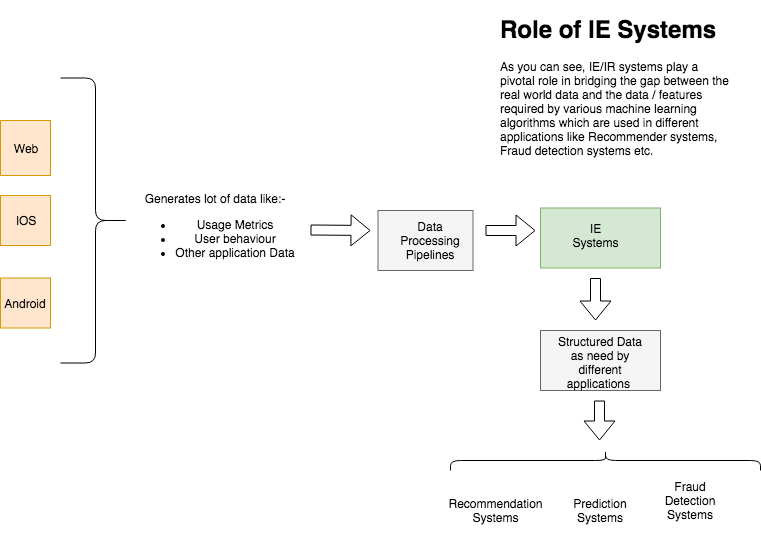

The diagram above was exported from draw.io. Its source (the exported page's mxGraphModel, read from the mxfile embedded in the PNG):
<mxGraphModel dx="758" dy="1626" grid="1" gridSize="10" guides="1" tooltips="1" connect="1" arrows="1" fold="1" page="1" pageScale="1" pageWidth="827" pageHeight="1169" math="0" shadow="0">
  <root>
    <mxCell id="0" />
    <mxCell id="1" parent="0" />
    <mxCell id="tyB0RT6HqATDLkM5Btbq-1" value="" style="rounded=0;whiteSpace=wrap;html=1;fillColor=#ffe6cc;strokeColor=#d79b00;" vertex="1" parent="1">
      <mxGeometry x="40" y="145" width="50" height="50" as="geometry" />
    </mxCell>
    <mxCell id="tyB0RT6HqATDLkM5Btbq-3" value="" style="rounded=0;whiteSpace=wrap;html=1;fillColor=#ffe6cc;strokeColor=#d79b00;" vertex="1" parent="1">
      <mxGeometry x="40" y="227.5" width="50" height="50" as="geometry" />
    </mxCell>
    <mxCell id="tyB0RT6HqATDLkM5Btbq-4" value="Android" style="text;html=1;strokeColor=none;fillColor=none;align=center;verticalAlign=middle;whiteSpace=wrap;rounded=0;" vertex="1" parent="1">
      <mxGeometry x="45" y="242.5" width="40" height="20" as="geometry" />
    </mxCell>
    <mxCell id="tyB0RT6HqATDLkM5Btbq-5" value="IOS" style="text;html=1;strokeColor=none;fillColor=none;align=center;verticalAlign=middle;whiteSpace=wrap;rounded=0;" vertex="1" parent="1">
      <mxGeometry x="45" y="160" width="40" height="20" as="geometry" />
    </mxCell>
    <mxCell id="tyB0RT6HqATDLkM5Btbq-7" value="Web" style="text;html=1;strokeColor=#d79b00;fillColor=#ffe6cc;align=center;verticalAlign=middle;whiteSpace=wrap;rounded=0;" vertex="1" parent="1">
      <mxGeometry x="40" y="70" width="50" height="55" as="geometry" />
    </mxCell>
    <mxCell id="tyB0RT6HqATDLkM5Btbq-12" value="" style="shape=curlyBracket;whiteSpace=wrap;html=1;rounded=1;direction=west;" vertex="1" parent="1">
      <mxGeometry x="100" y="27.5" width="70" height="285" as="geometry" />
    </mxCell>
    <mxCell id="tyB0RT6HqATDLkM5Btbq-20" value="&lt;div&gt;Generates lot of data like:-&lt;/div&gt;&lt;div&gt;&lt;ul&gt;&lt;li&gt;Usage Metrics&lt;/li&gt;&lt;li&gt;User behaviour&lt;/li&gt;&lt;li&gt;Other application Data&lt;/li&gt;&lt;/ul&gt;&lt;/div&gt;" style="text;html=1;strokeColor=none;fillColor=none;align=center;verticalAlign=middle;whiteSpace=wrap;rounded=0;" vertex="1" parent="1">
      <mxGeometry x="170" y="133" width="170" height="95" as="geometry" />
    </mxCell>
    <mxCell id="tyB0RT6HqATDLkM5Btbq-21" value="" style="shape=flexArrow;endArrow=classic;html=1;" edge="1" parent="1">
      <mxGeometry width="50" height="50" relative="1" as="geometry">
        <mxPoint x="350" y="179.5" as="sourcePoint" />
        <mxPoint x="410" y="180" as="targetPoint" />
      </mxGeometry>
    </mxCell>
    <mxCell id="tyB0RT6HqATDLkM5Btbq-26" value="Recommendation&lt;br&gt;Systems&lt;br&gt;" style="text;html=1;strokeColor=none;fillColor=none;align=center;verticalAlign=middle;whiteSpace=wrap;rounded=0;" vertex="1" parent="1">
      <mxGeometry x="500" y="430" width="70" height="60" as="geometry" />
    </mxCell>
    <mxCell id="tyB0RT6HqATDLkM5Btbq-27" value="Prediction Systems&lt;br&gt;" style="text;html=1;strokeColor=none;fillColor=none;align=center;verticalAlign=middle;whiteSpace=wrap;rounded=0;" vertex="1" parent="1">
      <mxGeometry x="605" y="430" width="70" height="60" as="geometry" />
    </mxCell>
    <mxCell id="tyB0RT6HqATDLkM5Btbq-28" value="Fraud Detection Systems&lt;br&gt;" style="text;html=1;strokeColor=none;fillColor=none;align=center;verticalAlign=middle;whiteSpace=wrap;rounded=0;" vertex="1" parent="1">
      <mxGeometry x="695" y="420" width="70" height="60" as="geometry" />
    </mxCell>
    <mxCell id="tyB0RT6HqATDLkM5Btbq-29" value="" style="rounded=0;whiteSpace=wrap;html=1;glass=0;shadow=0;fillColor=#f5f5f5;strokeColor=#666666;fontColor=#333333;" vertex="1" parent="1">
      <mxGeometry x="417.5" y="160" width="95" height="60" as="geometry" />
    </mxCell>
    <mxCell id="tyB0RT6HqATDLkM5Btbq-34" value="Data Processing Pipelines" style="text;html=1;strokeColor=none;fillColor=none;align=center;verticalAlign=middle;whiteSpace=wrap;rounded=0;shadow=0;glass=0;" vertex="1" parent="1">
      <mxGeometry x="450" y="180" width="40" height="20" as="geometry" />
    </mxCell>
    <mxCell id="tyB0RT6HqATDLkM5Btbq-38" value="" style="shape=flexArrow;endArrow=classic;html=1;" edge="1" parent="1">
      <mxGeometry width="50" height="50" relative="1" as="geometry">
        <mxPoint x="525" y="180" as="sourcePoint" />
        <mxPoint x="575" y="180" as="targetPoint" />
      </mxGeometry>
    </mxCell>
    <mxCell id="tyB0RT6HqATDLkM5Btbq-39" value="" style="rounded=0;whiteSpace=wrap;html=1;shadow=0;glass=0;fillColor=#d5e8d4;strokeColor=#82b366;" vertex="1" parent="1">
      <mxGeometry x="580" y="157.5" width="120" height="60" as="geometry" />
    </mxCell>
    <mxCell id="tyB0RT6HqATDLkM5Btbq-42" value="IE Systems" style="text;html=1;strokeColor=none;fillColor=none;align=center;verticalAlign=middle;whiteSpace=wrap;rounded=0;shadow=0;glass=0;" vertex="1" parent="1">
      <mxGeometry x="615" y="175" width="40" height="20" as="geometry" />
    </mxCell>
    <mxCell id="tyB0RT6HqATDLkM5Btbq-43" value="" style="rounded=0;whiteSpace=wrap;html=1;shadow=0;glass=0;fillColor=#f5f5f5;strokeColor=#666666;fontColor=#333333;" vertex="1" parent="1">
      <mxGeometry x="580" y="280" width="120" height="60" as="geometry" />
    </mxCell>
    <mxCell id="tyB0RT6HqATDLkM5Btbq-44" value="Structured Data as need by different applications&amp;nbsp;" style="text;html=1;strokeColor=none;fillColor=none;align=center;verticalAlign=middle;whiteSpace=wrap;rounded=0;shadow=0;glass=0;" vertex="1" parent="1">
      <mxGeometry x="590" y="293" width="100" height="37" as="geometry" />
    </mxCell>
    <mxCell id="tyB0RT6HqATDLkM5Btbq-45" value="" style="shape=flexArrow;endArrow=classic;html=1;" edge="1" parent="1">
      <mxGeometry width="50" height="50" relative="1" as="geometry">
        <mxPoint x="635" y="227.5" as="sourcePoint" />
        <mxPoint x="635" y="270" as="targetPoint" />
      </mxGeometry>
    </mxCell>
    <mxCell id="tyB0RT6HqATDLkM5Btbq-46" value="" style="shape=curlyBracket;whiteSpace=wrap;html=1;rounded=1;shadow=0;glass=0;direction=south;" vertex="1" parent="1">
      <mxGeometry x="490" y="400" width="310" height="20" as="geometry" />
    </mxCell>
    <mxCell id="tyB0RT6HqATDLkM5Btbq-47" value="" style="shape=flexArrow;endArrow=classic;html=1;" edge="1" parent="1">
      <mxGeometry width="50" height="50" relative="1" as="geometry">
        <mxPoint x="639" y="350" as="sourcePoint" />
        <mxPoint x="639" y="390" as="targetPoint" />
      </mxGeometry>
    </mxCell>
    <mxCell id="tyB0RT6HqATDLkM5Btbq-48" value="&lt;h1&gt;Role of IE Systems&lt;/h1&gt;&lt;div&gt;As you can see, IE/IR systems play a pivotal role in bridging the gap between the real world data and the data / features required by various machine learning algorithms which are used in different applications like Recommender systems, Fraud detection systems etc.&lt;/div&gt;" style="text;html=1;strokeColor=none;fillColor=none;spacing=5;spacingTop=-20;whiteSpace=wrap;overflow=hidden;rounded=0;shadow=0;glass=0;" vertex="1" parent="1">
      <mxGeometry x="535" y="-40" width="240" height="160" as="geometry" />
    </mxCell>
  </root>
</mxGraphModel>